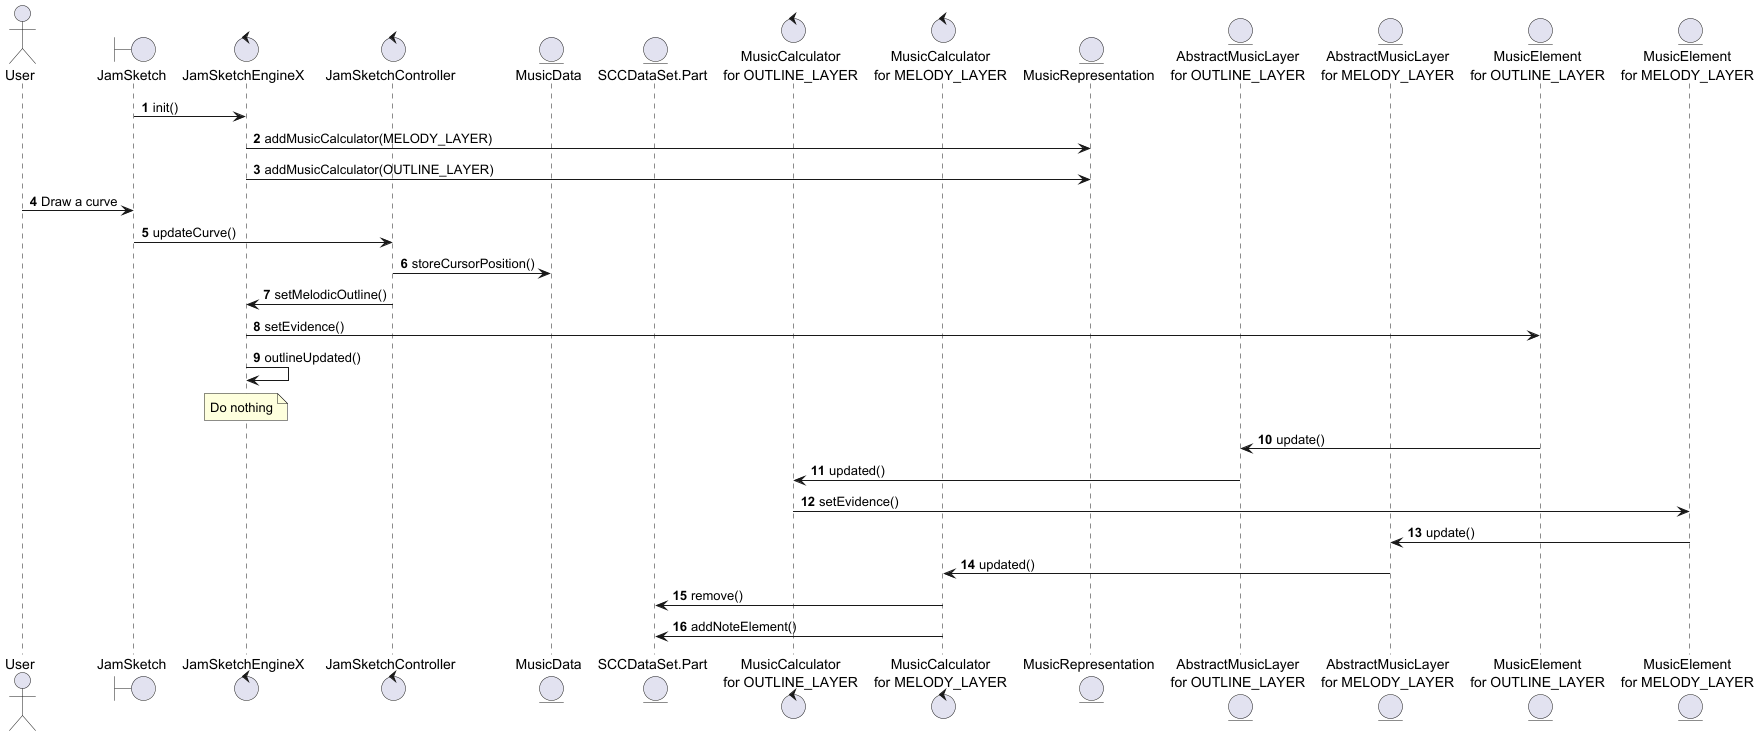

The diagram above was rendered by PlantUML. Its source (embedded in the PNG):
@startuml
'https://plantuml.com/sequence-diagram

autonumber

actor User
boundary JamSketch
control JamSketchEngineX
control JamSketchController
entity MusicData
entity SCCDataSet.Part
control "MusicCalculator\nfor OUTLINE_LAYER"
control "MusicCalculator\nfor MELODY_LAYER"
entity MusicRepresentation
entity "AbstractMusicLayer\nfor OUTLINE_LAYER"
entity "AbstractMusicLayer\nfor MELODY_LAYER"
entity "MusicElement\nfor OUTLINE_LAYER"
entity "MusicElement\nfor MELODY_LAYER"

JamSketch -> JamSketchEngineX: init()
JamSketchEngineX -> MusicRepresentation: addMusicCalculator(MELODY_LAYER)
JamSketchEngineX -> MusicRepresentation: addMusicCalculator(OUTLINE_LAYER)
User -> JamSketch: Draw a curve
JamSketch -> JamSketchController: updateCurve()
JamSketchController -> MusicData: storeCursorPosition()
JamSketchController -> JamSketchEngineX: setMelodicOutline()
JamSketchEngineX -> "MusicElement\nfor OUTLINE_LAYER": setEvidence()
JamSketchEngineX -> JamSketchEngineX: outlineUpdated()
note over JamSketchEngineX
    Do nothing
end note
'MusicElement -> MusicElement: parent()
"MusicElement\nfor OUTLINE_LAYER" -> "AbstractMusicLayer\nfor OUTLINE_LAYER": update()
"AbstractMusicLayer\nfor OUTLINE_LAYER" -> "MusicCalculator\nfor OUTLINE_LAYER": updated()
"MusicCalculator\nfor OUTLINE_LAYER" -> "MusicElement\nfor MELODY_LAYER": setEvidence()
"MusicElement\nfor MELODY_LAYER" -> "AbstractMusicLayer\nfor MELODY_LAYER": update()
"AbstractMusicLayer\nfor MELODY_LAYER" -> "MusicCalculator\nfor MELODY_LAYER": updated()
"MusicCalculator\nfor MELODY_LAYER" -> SCCDataSet.Part: remove()
"MusicCalculator\nfor MELODY_LAYER" -> SCCDataSet.Part: addNoteElement()
'AbstractMusicLayer -> "MusicCalculator\nfor MELODY_LAYER": updated()

'JamSketchEngineSimple -> JamSketchEngineSimple: outlineUpdated(measure, tick)

@enduml